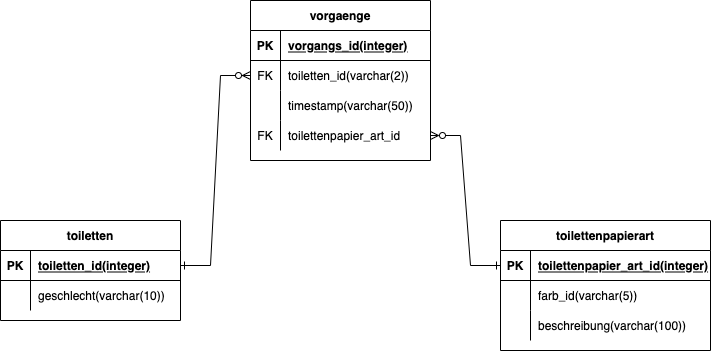

The diagram above was exported from draw.io. Its source (the exported page's mxGraphModel, read from the mxfile embedded in the PNG):
<mxGraphModel dx="742" dy="852" grid="1" gridSize="10" guides="1" tooltips="1" connect="1" arrows="1" fold="1" page="1" pageScale="1" pageWidth="827" pageHeight="1169" math="0" shadow="0">
  <root>
    <mxCell id="0" />
    <mxCell id="1" parent="0" />
    <mxCell id="uU1xLpCb_Z9LebzcbJZc-1" value="vorgaenge" style="shape=table;startSize=30;container=1;collapsible=1;childLayout=tableLayout;fixedRows=1;rowLines=0;fontStyle=1;align=center;resizeLast=1;" vertex="1" parent="1">
      <mxGeometry x="310" y="120" width="180" height="160" as="geometry" />
    </mxCell>
    <mxCell id="uU1xLpCb_Z9LebzcbJZc-2" value="" style="shape=tableRow;horizontal=0;startSize=0;swimlaneHead=0;swimlaneBody=0;fillColor=none;collapsible=0;dropTarget=0;points=[[0,0.5],[1,0.5]];portConstraint=eastwest;top=0;left=0;right=0;bottom=1;" vertex="1" parent="uU1xLpCb_Z9LebzcbJZc-1">
      <mxGeometry y="30" width="180" height="30" as="geometry" />
    </mxCell>
    <mxCell id="uU1xLpCb_Z9LebzcbJZc-3" value="PK" style="shape=partialRectangle;connectable=0;fillColor=none;top=0;left=0;bottom=0;right=0;fontStyle=1;overflow=hidden;" vertex="1" parent="uU1xLpCb_Z9LebzcbJZc-2">
      <mxGeometry width="30" height="30" as="geometry">
        <mxRectangle width="30" height="30" as="alternateBounds" />
      </mxGeometry>
    </mxCell>
    <mxCell id="uU1xLpCb_Z9LebzcbJZc-4" value="vorgangs_id(integer)" style="shape=partialRectangle;connectable=0;fillColor=none;top=0;left=0;bottom=0;right=0;align=left;spacingLeft=6;fontStyle=5;overflow=hidden;" vertex="1" parent="uU1xLpCb_Z9LebzcbJZc-2">
      <mxGeometry x="30" width="150" height="30" as="geometry">
        <mxRectangle width="150" height="30" as="alternateBounds" />
      </mxGeometry>
    </mxCell>
    <mxCell id="uU1xLpCb_Z9LebzcbJZc-5" value="" style="shape=tableRow;horizontal=0;startSize=0;swimlaneHead=0;swimlaneBody=0;fillColor=none;collapsible=0;dropTarget=0;points=[[0,0.5],[1,0.5]];portConstraint=eastwest;top=0;left=0;right=0;bottom=0;" vertex="1" parent="uU1xLpCb_Z9LebzcbJZc-1">
      <mxGeometry y="60" width="180" height="30" as="geometry" />
    </mxCell>
    <mxCell id="uU1xLpCb_Z9LebzcbJZc-6" value="FK" style="shape=partialRectangle;connectable=0;fillColor=none;top=0;left=0;bottom=0;right=0;editable=1;overflow=hidden;" vertex="1" parent="uU1xLpCb_Z9LebzcbJZc-5">
      <mxGeometry width="30" height="30" as="geometry">
        <mxRectangle width="30" height="30" as="alternateBounds" />
      </mxGeometry>
    </mxCell>
    <mxCell id="uU1xLpCb_Z9LebzcbJZc-7" value="toiletten_id(varchar(2))" style="shape=partialRectangle;connectable=0;fillColor=none;top=0;left=0;bottom=0;right=0;align=left;spacingLeft=6;overflow=hidden;" vertex="1" parent="uU1xLpCb_Z9LebzcbJZc-5">
      <mxGeometry x="30" width="150" height="30" as="geometry">
        <mxRectangle width="150" height="30" as="alternateBounds" />
      </mxGeometry>
    </mxCell>
    <mxCell id="uU1xLpCb_Z9LebzcbJZc-11" value="" style="shape=tableRow;horizontal=0;startSize=0;swimlaneHead=0;swimlaneBody=0;fillColor=none;collapsible=0;dropTarget=0;points=[[0,0.5],[1,0.5]];portConstraint=eastwest;top=0;left=0;right=0;bottom=0;" vertex="1" parent="uU1xLpCb_Z9LebzcbJZc-1">
      <mxGeometry y="90" width="180" height="30" as="geometry" />
    </mxCell>
    <mxCell id="uU1xLpCb_Z9LebzcbJZc-12" value="" style="shape=partialRectangle;connectable=0;fillColor=none;top=0;left=0;bottom=0;right=0;editable=1;overflow=hidden;" vertex="1" parent="uU1xLpCb_Z9LebzcbJZc-11">
      <mxGeometry width="30" height="30" as="geometry">
        <mxRectangle width="30" height="30" as="alternateBounds" />
      </mxGeometry>
    </mxCell>
    <mxCell id="uU1xLpCb_Z9LebzcbJZc-13" value="timestamp(varchar(50))" style="shape=partialRectangle;connectable=0;fillColor=none;top=0;left=0;bottom=0;right=0;align=left;spacingLeft=6;overflow=hidden;" vertex="1" parent="uU1xLpCb_Z9LebzcbJZc-11">
      <mxGeometry x="30" width="150" height="30" as="geometry">
        <mxRectangle width="150" height="30" as="alternateBounds" />
      </mxGeometry>
    </mxCell>
    <mxCell id="uU1xLpCb_Z9LebzcbJZc-8" value="" style="shape=tableRow;horizontal=0;startSize=0;swimlaneHead=0;swimlaneBody=0;fillColor=none;collapsible=0;dropTarget=0;points=[[0,0.5],[1,0.5]];portConstraint=eastwest;top=0;left=0;right=0;bottom=0;" vertex="1" parent="uU1xLpCb_Z9LebzcbJZc-1">
      <mxGeometry y="120" width="180" height="30" as="geometry" />
    </mxCell>
    <mxCell id="uU1xLpCb_Z9LebzcbJZc-9" value="FK" style="shape=partialRectangle;connectable=0;fillColor=none;top=0;left=0;bottom=0;right=0;editable=1;overflow=hidden;" vertex="1" parent="uU1xLpCb_Z9LebzcbJZc-8">
      <mxGeometry width="30" height="30" as="geometry">
        <mxRectangle width="30" height="30" as="alternateBounds" />
      </mxGeometry>
    </mxCell>
    <mxCell id="uU1xLpCb_Z9LebzcbJZc-10" value="toilettenpapier_art_id" style="shape=partialRectangle;connectable=0;fillColor=none;top=0;left=0;bottom=0;right=0;align=left;spacingLeft=6;overflow=hidden;" vertex="1" parent="uU1xLpCb_Z9LebzcbJZc-8">
      <mxGeometry x="30" width="150" height="30" as="geometry">
        <mxRectangle width="150" height="30" as="alternateBounds" />
      </mxGeometry>
    </mxCell>
    <mxCell id="uU1xLpCb_Z9LebzcbJZc-14" value="toiletten" style="shape=table;startSize=30;container=1;collapsible=1;childLayout=tableLayout;fixedRows=1;rowLines=0;fontStyle=1;align=center;resizeLast=1;" vertex="1" parent="1">
      <mxGeometry x="60" y="340" width="180" height="100" as="geometry" />
    </mxCell>
    <mxCell id="uU1xLpCb_Z9LebzcbJZc-15" value="" style="shape=tableRow;horizontal=0;startSize=0;swimlaneHead=0;swimlaneBody=0;fillColor=none;collapsible=0;dropTarget=0;points=[[0,0.5],[1,0.5]];portConstraint=eastwest;top=0;left=0;right=0;bottom=1;" vertex="1" parent="uU1xLpCb_Z9LebzcbJZc-14">
      <mxGeometry y="30" width="180" height="30" as="geometry" />
    </mxCell>
    <mxCell id="uU1xLpCb_Z9LebzcbJZc-16" value="PK" style="shape=partialRectangle;connectable=0;fillColor=none;top=0;left=0;bottom=0;right=0;fontStyle=1;overflow=hidden;" vertex="1" parent="uU1xLpCb_Z9LebzcbJZc-15">
      <mxGeometry width="30" height="30" as="geometry">
        <mxRectangle width="30" height="30" as="alternateBounds" />
      </mxGeometry>
    </mxCell>
    <mxCell id="uU1xLpCb_Z9LebzcbJZc-17" value="toiletten_id(integer)" style="shape=partialRectangle;connectable=0;fillColor=none;top=0;left=0;bottom=0;right=0;align=left;spacingLeft=6;fontStyle=5;overflow=hidden;" vertex="1" parent="uU1xLpCb_Z9LebzcbJZc-15">
      <mxGeometry x="30" width="150" height="30" as="geometry">
        <mxRectangle width="150" height="30" as="alternateBounds" />
      </mxGeometry>
    </mxCell>
    <mxCell id="uU1xLpCb_Z9LebzcbJZc-18" value="" style="shape=tableRow;horizontal=0;startSize=0;swimlaneHead=0;swimlaneBody=0;fillColor=none;collapsible=0;dropTarget=0;points=[[0,0.5],[1,0.5]];portConstraint=eastwest;top=0;left=0;right=0;bottom=0;" vertex="1" parent="uU1xLpCb_Z9LebzcbJZc-14">
      <mxGeometry y="60" width="180" height="30" as="geometry" />
    </mxCell>
    <mxCell id="uU1xLpCb_Z9LebzcbJZc-19" value="" style="shape=partialRectangle;connectable=0;fillColor=none;top=0;left=0;bottom=0;right=0;editable=1;overflow=hidden;" vertex="1" parent="uU1xLpCb_Z9LebzcbJZc-18">
      <mxGeometry width="30" height="30" as="geometry">
        <mxRectangle width="30" height="30" as="alternateBounds" />
      </mxGeometry>
    </mxCell>
    <mxCell id="uU1xLpCb_Z9LebzcbJZc-20" value="geschlecht(varchar(10))" style="shape=partialRectangle;connectable=0;fillColor=none;top=0;left=0;bottom=0;right=0;align=left;spacingLeft=6;overflow=hidden;" vertex="1" parent="uU1xLpCb_Z9LebzcbJZc-18">
      <mxGeometry x="30" width="150" height="30" as="geometry">
        <mxRectangle width="150" height="30" as="alternateBounds" />
      </mxGeometry>
    </mxCell>
    <mxCell id="uU1xLpCb_Z9LebzcbJZc-27" value="toilettenpapierart" style="shape=table;startSize=30;container=1;collapsible=1;childLayout=tableLayout;fixedRows=1;rowLines=0;fontStyle=1;align=center;resizeLast=1;" vertex="1" parent="1">
      <mxGeometry x="560" y="340" width="210" height="130" as="geometry" />
    </mxCell>
    <mxCell id="uU1xLpCb_Z9LebzcbJZc-28" value="" style="shape=tableRow;horizontal=0;startSize=0;swimlaneHead=0;swimlaneBody=0;fillColor=none;collapsible=0;dropTarget=0;points=[[0,0.5],[1,0.5]];portConstraint=eastwest;top=0;left=0;right=0;bottom=1;" vertex="1" parent="uU1xLpCb_Z9LebzcbJZc-27">
      <mxGeometry y="30" width="210" height="30" as="geometry" />
    </mxCell>
    <mxCell id="uU1xLpCb_Z9LebzcbJZc-29" value="PK" style="shape=partialRectangle;connectable=0;fillColor=none;top=0;left=0;bottom=0;right=0;fontStyle=1;overflow=hidden;" vertex="1" parent="uU1xLpCb_Z9LebzcbJZc-28">
      <mxGeometry width="30" height="30" as="geometry">
        <mxRectangle width="30" height="30" as="alternateBounds" />
      </mxGeometry>
    </mxCell>
    <mxCell id="uU1xLpCb_Z9LebzcbJZc-30" value="toilettenpapier_art_id(integer)" style="shape=partialRectangle;connectable=0;fillColor=none;top=0;left=0;bottom=0;right=0;align=left;spacingLeft=6;fontStyle=5;overflow=hidden;" vertex="1" parent="uU1xLpCb_Z9LebzcbJZc-28">
      <mxGeometry x="30" width="180" height="30" as="geometry">
        <mxRectangle width="180" height="30" as="alternateBounds" />
      </mxGeometry>
    </mxCell>
    <mxCell id="uU1xLpCb_Z9LebzcbJZc-31" value="" style="shape=tableRow;horizontal=0;startSize=0;swimlaneHead=0;swimlaneBody=0;fillColor=none;collapsible=0;dropTarget=0;points=[[0,0.5],[1,0.5]];portConstraint=eastwest;top=0;left=0;right=0;bottom=0;" vertex="1" parent="uU1xLpCb_Z9LebzcbJZc-27">
      <mxGeometry y="60" width="210" height="30" as="geometry" />
    </mxCell>
    <mxCell id="uU1xLpCb_Z9LebzcbJZc-32" value="" style="shape=partialRectangle;connectable=0;fillColor=none;top=0;left=0;bottom=0;right=0;editable=1;overflow=hidden;" vertex="1" parent="uU1xLpCb_Z9LebzcbJZc-31">
      <mxGeometry width="30" height="30" as="geometry">
        <mxRectangle width="30" height="30" as="alternateBounds" />
      </mxGeometry>
    </mxCell>
    <mxCell id="uU1xLpCb_Z9LebzcbJZc-33" value="farb_id(varchar(5))" style="shape=partialRectangle;connectable=0;fillColor=none;top=0;left=0;bottom=0;right=0;align=left;spacingLeft=6;overflow=hidden;" vertex="1" parent="uU1xLpCb_Z9LebzcbJZc-31">
      <mxGeometry x="30" width="180" height="30" as="geometry">
        <mxRectangle width="180" height="30" as="alternateBounds" />
      </mxGeometry>
    </mxCell>
    <mxCell id="uU1xLpCb_Z9LebzcbJZc-34" value="" style="shape=tableRow;horizontal=0;startSize=0;swimlaneHead=0;swimlaneBody=0;fillColor=none;collapsible=0;dropTarget=0;points=[[0,0.5],[1,0.5]];portConstraint=eastwest;top=0;left=0;right=0;bottom=0;" vertex="1" parent="uU1xLpCb_Z9LebzcbJZc-27">
      <mxGeometry y="90" width="210" height="30" as="geometry" />
    </mxCell>
    <mxCell id="uU1xLpCb_Z9LebzcbJZc-35" value="" style="shape=partialRectangle;connectable=0;fillColor=none;top=0;left=0;bottom=0;right=0;editable=1;overflow=hidden;" vertex="1" parent="uU1xLpCb_Z9LebzcbJZc-34">
      <mxGeometry width="30" height="30" as="geometry">
        <mxRectangle width="30" height="30" as="alternateBounds" />
      </mxGeometry>
    </mxCell>
    <mxCell id="uU1xLpCb_Z9LebzcbJZc-36" value="beschreibung(varchar(100))" style="shape=partialRectangle;connectable=0;fillColor=none;top=0;left=0;bottom=0;right=0;align=left;spacingLeft=6;overflow=hidden;" vertex="1" parent="uU1xLpCb_Z9LebzcbJZc-34">
      <mxGeometry x="30" width="180" height="30" as="geometry">
        <mxRectangle width="180" height="30" as="alternateBounds" />
      </mxGeometry>
    </mxCell>
    <mxCell id="uU1xLpCb_Z9LebzcbJZc-40" value="" style="edgeStyle=entityRelationEdgeStyle;fontSize=12;html=1;endArrow=ERzeroToMany;rounded=0;entryX=1;entryY=0.5;entryDx=0;entryDy=0;exitX=0;exitY=0.5;exitDx=0;exitDy=0;endFill=0;startArrow=ERone;startFill=0;" edge="1" parent="1" source="uU1xLpCb_Z9LebzcbJZc-28" target="uU1xLpCb_Z9LebzcbJZc-8">
      <mxGeometry width="100" height="100" relative="1" as="geometry">
        <mxPoint x="380" y="540" as="sourcePoint" />
        <mxPoint x="480" y="440" as="targetPoint" />
      </mxGeometry>
    </mxCell>
    <mxCell id="uU1xLpCb_Z9LebzcbJZc-44" value="" style="edgeStyle=entityRelationEdgeStyle;fontSize=12;html=1;endArrow=ERzeroToMany;startArrow=ERone;rounded=0;exitX=1;exitY=0.5;exitDx=0;exitDy=0;entryX=0;entryY=0.5;entryDx=0;entryDy=0;startFill=0;" edge="1" parent="1" source="uU1xLpCb_Z9LebzcbJZc-15" target="uU1xLpCb_Z9LebzcbJZc-5">
      <mxGeometry width="100" height="100" relative="1" as="geometry">
        <mxPoint x="260" y="400" as="sourcePoint" />
        <mxPoint x="360" y="300" as="targetPoint" />
      </mxGeometry>
    </mxCell>
  </root>
</mxGraphModel>